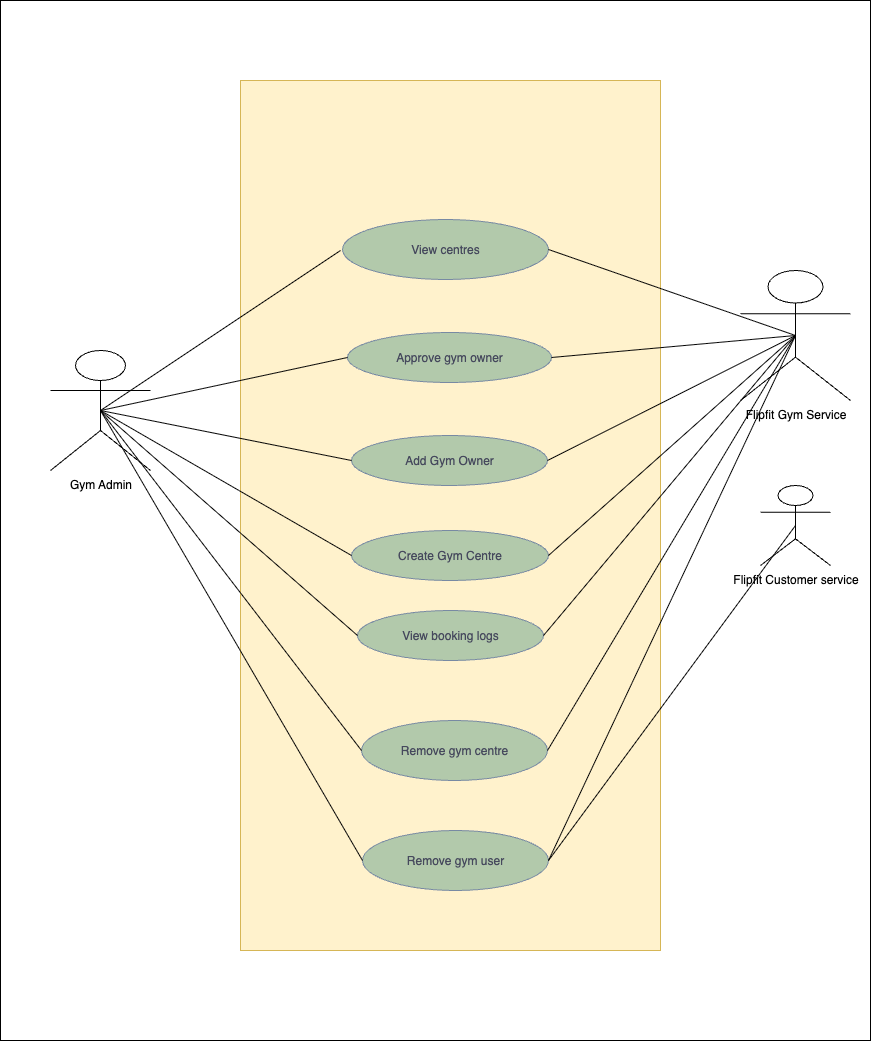

The diagram above was exported from draw.io. Its source (the exported page's mxGraphModel, read from the mxfile embedded in the PNG):
<mxGraphModel dx="750" dy="740" grid="1" gridSize="10" guides="1" tooltips="1" connect="1" arrows="1" fold="1" page="1" pageScale="1" pageWidth="827" pageHeight="1169" math="0" shadow="0">
  <root>
    <mxCell id="0" />
    <mxCell id="1" parent="0" />
    <mxCell id="4QbhZi1-KyvwHxVy5axB-64" value="" style="rounded=0;whiteSpace=wrap;html=1;" parent="1" vertex="1">
      <mxGeometry x="50" y="100" width="870" height="1040" as="geometry" />
    </mxCell>
    <mxCell id="4QbhZi1-KyvwHxVy5axB-62" value="" style="rounded=0;whiteSpace=wrap;html=1;fillColor=#fff2cc;strokeColor=#d6b656;" parent="1" vertex="1">
      <mxGeometry x="290" y="180" width="420" height="870" as="geometry" />
    </mxCell>
    <mxCell id="ydzHQ5ZAy5NNJgDUHjc2-1" value="Add Gym Owner" style="ellipse;whiteSpace=wrap;html=1;labelBackgroundColor=none;fillColor=#B2C9AB;strokeColor=#788AA3;fontColor=#46495D;" parent="1" vertex="1">
      <mxGeometry x="401" y="535" width="196" height="50" as="geometry" />
    </mxCell>
    <mxCell id="ydzHQ5ZAy5NNJgDUHjc2-2" value="Approve gym owner" style="ellipse;whiteSpace=wrap;html=1;labelBackgroundColor=none;fillColor=#B2C9AB;strokeColor=#788AA3;fontColor=#46495D;" parent="1" vertex="1">
      <mxGeometry x="397" y="432" width="204" height="50" as="geometry" />
    </mxCell>
    <mxCell id="ydzHQ5ZAy5NNJgDUHjc2-6" value="Gym Admin&lt;div&gt;&lt;br&gt;&lt;/div&gt;" style="shape=umlActor;verticalLabelPosition=bottom;verticalAlign=top;html=1;outlineConnect=0;labelBackgroundColor=none;" parent="1" vertex="1">
      <mxGeometry x="100" y="450" width="100" height="120" as="geometry" />
    </mxCell>
    <mxCell id="4QbhZi1-KyvwHxVy5axB-1" value="Create Gym Centre" style="ellipse;whiteSpace=wrap;html=1;labelBackgroundColor=none;fillColor=#B2C9AB;strokeColor=#788AA3;fontColor=#46495D;" parent="1" vertex="1">
      <mxGeometry x="401" y="630" width="197" height="50" as="geometry" />
    </mxCell>
    <mxCell id="4QbhZi1-KyvwHxVy5axB-3" value="View booking logs" style="ellipse;whiteSpace=wrap;html=1;labelBackgroundColor=none;fillColor=#B2C9AB;strokeColor=#788AA3;fontColor=#46495D;" parent="1" vertex="1">
      <mxGeometry x="407" y="710" width="186" height="50" as="geometry" />
    </mxCell>
    <mxCell id="4QbhZi1-KyvwHxVy5axB-4" value="Flipfit Gym Service&lt;div&gt;&lt;br&gt;&lt;/div&gt;" style="shape=umlActor;verticalLabelPosition=bottom;verticalAlign=top;html=1;outlineConnect=0;" parent="1" vertex="1">
      <mxGeometry x="790" y="370" width="110" height="130" as="geometry" />
    </mxCell>
    <mxCell id="4QbhZi1-KyvwHxVy5axB-6" value="View centres" style="ellipse;whiteSpace=wrap;html=1;labelBackgroundColor=none;fillColor=#B2C9AB;strokeColor=#788AA3;fontColor=#46495D;" parent="1" vertex="1">
      <mxGeometry x="392" y="319" width="206" height="60" as="geometry" />
    </mxCell>
    <mxCell id="4QbhZi1-KyvwHxVy5axB-27" value="" style="endArrow=none;html=1;rounded=0;exitX=0.5;exitY=0.5;exitDx=0;exitDy=0;exitPerimeter=0;" parent="1" source="ydzHQ5ZAy5NNJgDUHjc2-6" edge="1">
      <mxGeometry width="50" height="50" relative="1" as="geometry">
        <mxPoint x="280" y="580" as="sourcePoint" />
        <mxPoint x="390" y="350" as="targetPoint" />
      </mxGeometry>
    </mxCell>
    <mxCell id="4QbhZi1-KyvwHxVy5axB-31" value="" style="endArrow=none;html=1;rounded=0;exitX=0.5;exitY=0.5;exitDx=0;exitDy=0;exitPerimeter=0;entryX=0;entryY=0.5;entryDx=0;entryDy=0;" parent="1" source="ydzHQ5ZAy5NNJgDUHjc2-6" target="ydzHQ5ZAy5NNJgDUHjc2-1" edge="1">
      <mxGeometry width="50" height="50" relative="1" as="geometry">
        <mxPoint x="240" y="639" as="sourcePoint" />
        <mxPoint x="410" y="589" as="targetPoint" />
      </mxGeometry>
    </mxCell>
    <mxCell id="4QbhZi1-KyvwHxVy5axB-32" value="" style="endArrow=none;html=1;rounded=0;exitX=0.5;exitY=0.5;exitDx=0;exitDy=0;exitPerimeter=0;entryX=0;entryY=0.5;entryDx=0;entryDy=0;" parent="1" source="ydzHQ5ZAy5NNJgDUHjc2-6" target="ydzHQ5ZAy5NNJgDUHjc2-2" edge="1">
      <mxGeometry width="50" height="50" relative="1" as="geometry">
        <mxPoint x="460" y="580" as="sourcePoint" />
        <mxPoint x="510" y="530" as="targetPoint" />
      </mxGeometry>
    </mxCell>
    <mxCell id="4QbhZi1-KyvwHxVy5axB-33" value="" style="endArrow=none;html=1;rounded=0;exitX=0.5;exitY=0.5;exitDx=0;exitDy=0;exitPerimeter=0;entryX=0;entryY=0.5;entryDx=0;entryDy=0;" parent="1" source="ydzHQ5ZAy5NNJgDUHjc2-6" target="4QbhZi1-KyvwHxVy5axB-1" edge="1">
      <mxGeometry width="50" height="50" relative="1" as="geometry">
        <mxPoint x="150" y="501" as="sourcePoint" />
        <mxPoint x="580" y="601" as="targetPoint" />
      </mxGeometry>
    </mxCell>
    <mxCell id="4QbhZi1-KyvwHxVy5axB-34" value="" style="endArrow=none;html=1;rounded=0;exitX=0.5;exitY=0.5;exitDx=0;exitDy=0;exitPerimeter=0;entryX=0;entryY=0.5;entryDx=0;entryDy=0;" parent="1" source="ydzHQ5ZAy5NNJgDUHjc2-6" target="4QbhZi1-KyvwHxVy5axB-3" edge="1">
      <mxGeometry width="50" height="50" relative="1" as="geometry">
        <mxPoint x="400" y="620" as="sourcePoint" />
        <mxPoint x="580" y="610" as="targetPoint" />
      </mxGeometry>
    </mxCell>
    <mxCell id="4QbhZi1-KyvwHxVy5axB-38" value="Flipfit Customer service&lt;div&gt;&lt;br&gt;&lt;/div&gt;" style="shape=umlActor;verticalLabelPosition=bottom;verticalAlign=top;html=1;outlineConnect=0;" parent="1" vertex="1">
      <mxGeometry x="810" y="585" width="70" height="80" as="geometry" />
    </mxCell>
    <mxCell id="4QbhZi1-KyvwHxVy5axB-41" value="" style="endArrow=none;html=1;rounded=0;entryX=0.5;entryY=0.5;entryDx=0;entryDy=0;entryPerimeter=0;exitX=1;exitY=0.5;exitDx=0;exitDy=0;" parent="1" source="4QbhZi1-KyvwHxVy5axB-6" target="4QbhZi1-KyvwHxVy5axB-4" edge="1">
      <mxGeometry width="50" height="50" relative="1" as="geometry">
        <mxPoint x="530" y="520" as="sourcePoint" />
        <mxPoint x="580" y="470" as="targetPoint" />
      </mxGeometry>
    </mxCell>
    <mxCell id="4QbhZi1-KyvwHxVy5axB-43" value="" style="endArrow=none;html=1;rounded=0;entryX=0.5;entryY=0.5;entryDx=0;entryDy=0;entryPerimeter=0;exitX=1;exitY=0.5;exitDx=0;exitDy=0;" parent="1" source="ydzHQ5ZAy5NNJgDUHjc2-2" target="4QbhZi1-KyvwHxVy5axB-4" edge="1">
      <mxGeometry width="50" height="50" relative="1" as="geometry">
        <mxPoint x="530" y="520" as="sourcePoint" />
        <mxPoint x="580" y="470" as="targetPoint" />
      </mxGeometry>
    </mxCell>
    <mxCell id="4QbhZi1-KyvwHxVy5axB-45" value="" style="endArrow=none;html=1;rounded=0;entryX=0.5;entryY=0.5;entryDx=0;entryDy=0;entryPerimeter=0;exitX=1;exitY=0.5;exitDx=0;exitDy=0;" parent="1" source="ydzHQ5ZAy5NNJgDUHjc2-1" target="4QbhZi1-KyvwHxVy5axB-4" edge="1">
      <mxGeometry width="50" height="50" relative="1" as="geometry">
        <mxPoint x="530" y="520" as="sourcePoint" />
        <mxPoint x="580" y="470" as="targetPoint" />
      </mxGeometry>
    </mxCell>
    <mxCell id="4QbhZi1-KyvwHxVy5axB-47" value="" style="endArrow=none;html=1;rounded=0;exitX=1;exitY=0.5;exitDx=0;exitDy=0;entryX=0.5;entryY=0.5;entryDx=0;entryDy=0;entryPerimeter=0;" parent="1" source="4QbhZi1-KyvwHxVy5axB-1" target="4QbhZi1-KyvwHxVy5axB-4" edge="1">
      <mxGeometry width="50" height="50" relative="1" as="geometry">
        <mxPoint x="530" y="511" as="sourcePoint" />
        <mxPoint x="840" y="400" as="targetPoint" />
      </mxGeometry>
    </mxCell>
    <mxCell id="4QbhZi1-KyvwHxVy5axB-48" value="Remove gym centre" style="ellipse;whiteSpace=wrap;html=1;labelBackgroundColor=none;fillColor=#B2C9AB;strokeColor=#788AA3;fontColor=#46495D;" parent="1" vertex="1">
      <mxGeometry x="411" y="820" width="186" height="60" as="geometry" />
    </mxCell>
    <mxCell id="4QbhZi1-KyvwHxVy5axB-50" value="" style="endArrow=none;html=1;rounded=0;entryX=0;entryY=0.5;entryDx=0;entryDy=0;" parent="1" target="4QbhZi1-KyvwHxVy5axB-48" edge="1">
      <mxGeometry width="50" height="50" relative="1" as="geometry">
        <mxPoint x="150" y="510" as="sourcePoint" />
        <mxPoint x="580" y="470" as="targetPoint" />
      </mxGeometry>
    </mxCell>
    <mxCell id="4QbhZi1-KyvwHxVy5axB-54" value="" style="endArrow=none;html=1;rounded=0;entryX=0.5;entryY=0.5;entryDx=0;entryDy=0;entryPerimeter=0;exitX=1;exitY=0.5;exitDx=0;exitDy=0;" parent="1" source="4QbhZi1-KyvwHxVy5axB-3" target="4QbhZi1-KyvwHxVy5axB-4" edge="1">
      <mxGeometry width="50" height="50" relative="1" as="geometry">
        <mxPoint x="620" y="760" as="sourcePoint" />
        <mxPoint x="580" y="470" as="targetPoint" />
      </mxGeometry>
    </mxCell>
    <mxCell id="4QbhZi1-KyvwHxVy5axB-55" value="Remove gym user" style="ellipse;whiteSpace=wrap;html=1;labelBackgroundColor=none;fillColor=#B2C9AB;strokeColor=#788AA3;fontColor=#46495D;" parent="1" vertex="1">
      <mxGeometry x="412" y="930" width="186" height="60" as="geometry" />
    </mxCell>
    <mxCell id="4QbhZi1-KyvwHxVy5axB-57" value="" style="endArrow=none;html=1;rounded=0;entryX=0.5;entryY=0.5;entryDx=0;entryDy=0;entryPerimeter=0;exitX=1;exitY=0.5;exitDx=0;exitDy=0;" parent="1" source="4QbhZi1-KyvwHxVy5axB-55" target="4QbhZi1-KyvwHxVy5axB-38" edge="1">
      <mxGeometry width="50" height="50" relative="1" as="geometry">
        <mxPoint x="470" y="700" as="sourcePoint" />
        <mxPoint x="520" y="650" as="targetPoint" />
      </mxGeometry>
    </mxCell>
    <mxCell id="4QbhZi1-KyvwHxVy5axB-59" value="" style="endArrow=none;html=1;rounded=0;entryX=0;entryY=0.5;entryDx=0;entryDy=0;exitX=0.5;exitY=0.5;exitDx=0;exitDy=0;exitPerimeter=0;" parent="1" source="ydzHQ5ZAy5NNJgDUHjc2-6" target="4QbhZi1-KyvwHxVy5axB-55" edge="1">
      <mxGeometry width="50" height="50" relative="1" as="geometry">
        <mxPoint x="470" y="700" as="sourcePoint" />
        <mxPoint x="520" y="650" as="targetPoint" />
      </mxGeometry>
    </mxCell>
    <mxCell id="4QbhZi1-KyvwHxVy5axB-60" value="" style="endArrow=none;html=1;rounded=0;entryX=0.5;entryY=0.5;entryDx=0;entryDy=0;entryPerimeter=0;exitX=1;exitY=0.5;exitDx=0;exitDy=0;" parent="1" source="4QbhZi1-KyvwHxVy5axB-55" target="4QbhZi1-KyvwHxVy5axB-4" edge="1">
      <mxGeometry width="50" height="50" relative="1" as="geometry">
        <mxPoint x="630" y="830" as="sourcePoint" />
        <mxPoint x="520" y="560" as="targetPoint" />
      </mxGeometry>
    </mxCell>
    <mxCell id="4QbhZi1-KyvwHxVy5axB-61" value="" style="endArrow=none;html=1;rounded=0;entryX=0.5;entryY=0.5;entryDx=0;entryDy=0;entryPerimeter=0;exitX=1;exitY=0.5;exitDx=0;exitDy=0;" parent="1" source="4QbhZi1-KyvwHxVy5axB-48" target="4QbhZi1-KyvwHxVy5axB-4" edge="1">
      <mxGeometry width="50" height="50" relative="1" as="geometry">
        <mxPoint x="510" y="780" as="sourcePoint" />
        <mxPoint x="560" y="730" as="targetPoint" />
      </mxGeometry>
    </mxCell>
  </root>
</mxGraphModel>